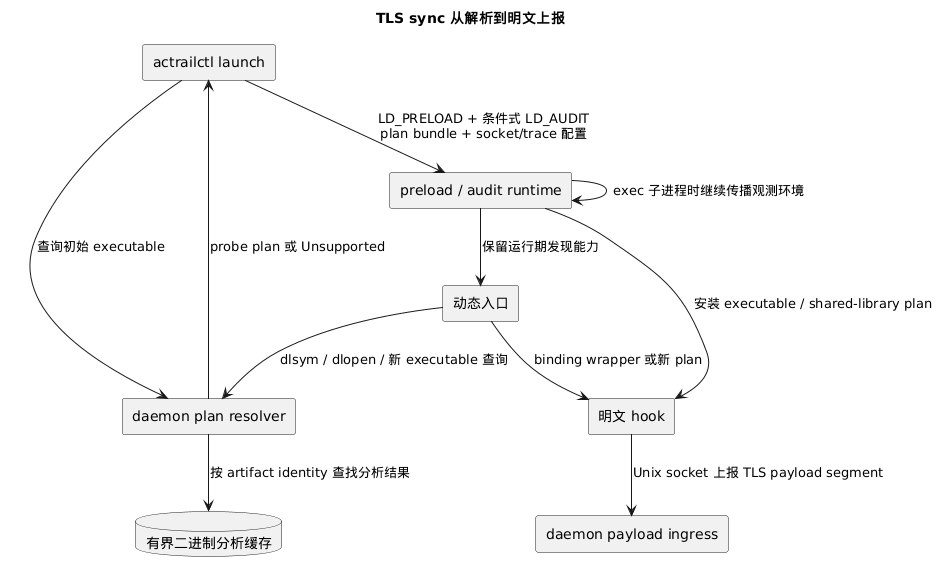

The diagram above was rendered by PlantUML. Its source (embedded in the PNG):
@startuml
title TLS sync 从解析到明文上报
top to bottom direction
skinparam componentStyle rectangle
skinparam shadowing false

component "actrailctl launch" as Launch
component "daemon plan resolver" as Resolver
database "有界二进制分析缓存" as Cache
component "preload / audit runtime" as Runtime
component "动态入口" as Dynamic
component "明文 hook" as Hook
component "daemon payload ingress" as Ingress

Launch --> Resolver : 查询初始 executable
Resolver --> Cache : 按 artifact identity 查找分析结果
Resolver --> Launch : probe plan 或 Unsupported
Launch --> Runtime : LD_PRELOAD + 条件式 LD_AUDIT\nplan bundle + socket/trace 配置
Runtime --> Hook : 安装 executable / shared-library plan
Runtime --> Dynamic : 保留运行期发现能力
Dynamic --> Resolver : dlsym / dlopen / 新 executable 查询
Dynamic --> Hook : binding wrapper 或新 plan
Hook --> Ingress : Unix socket 上报 TLS payload segment
Runtime --> Runtime : exec 子进程时继续传播观测环境
@enduml